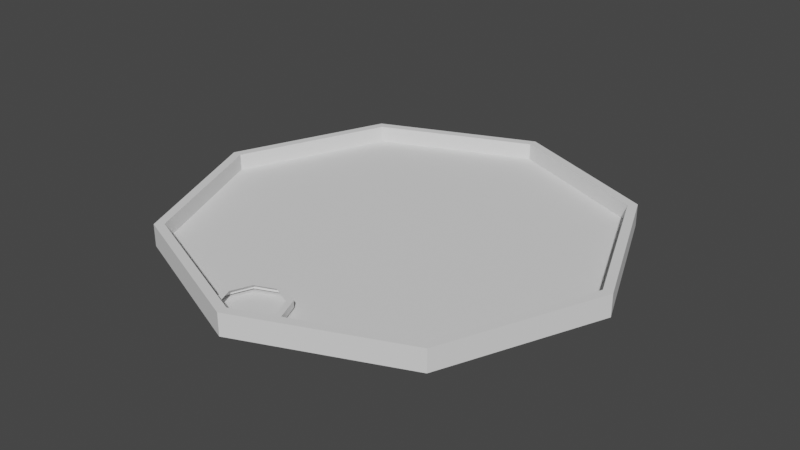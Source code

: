 # Source: SpellCardWithoutDetails.blend  (saved by Blender 2.83.18; exported with 4.5.12 LTS)
import bpy
from mathutils import Matrix  # noqa: F401  (used for matrix-valued properties, if any)

bpy.ops.wm.read_factory_settings(use_empty=True)
scene = bpy.context.scene
scene.name = 'Scene'

# ---- collections
col_collection = bpy.data.collections.new('Collection'); scene.collection.children.link(col_collection)

# ---- world
world_world = bpy.data.worlds.new('World'); scene.world = world_world
world_world.use_nodes = True; world_world.node_tree.nodes.clear()
_N = world_world.node_tree.nodes; _L = world_world.node_tree.links
n0 = _N.new('ShaderNodeOutputWorld'); n0.name = 'World Output'; n0.location = (300, 300)
n1 = _N.new('ShaderNodeBackground'); n1.name = 'Background'; n1.location = (10, 300)
n1.inputs[0].default_value = (0.05088, 0.05088, 0.05088, 1.0)
_L.new(n1.outputs[0], n0.inputs[0])
n0.is_active_output = True
world_world.color = (0.05088, 0.05088, 0.05088)
world_world.use_sun_shadow = False
world_world.sun_shadow_jitter_overblur = 0.0

# ---- meshes
me_cylinder = bpy.data.meshes.new('Cylinder')
me_cylinder.from_pydata([(0.0, 1.0, -0.05), (0.0, 1.0, 0.05), (0.7071, 0.7071, -0.05), (0.7071, 0.7071, 0.05), (1.0, -4.371e-08, -0.05), (1.0, -4.371e-08, 0.05), (0.7071, -0.7071, -0.05), (0.7071, -0.7071, 0.05), (-8.742e-08, -1.0, -0.05), (-8.742e-08, -1.0, 0.05), (-0.7071, -0.7071, -0.05), (-0.7071, -0.7071, 0.05), (-1.0, 1.192e-08, -0.05), (-1.0, 1.192e-08, 0.05), (-0.7071, 0.7071, -0.05), (-0.7071, 0.7071, 0.05), (0.6765, 0.6765, 0.05), (0.0, 0.9567, 0.05), (-0.6765, 0.6765, 0.05), (-0.9567, 1.192e-08, 0.05), (-0.6765, -0.6765, 0.05), (-8.393e-08, -0.9567, 0.05), (0.6765, -0.6765, 0.05), (0.9567, -4.301e-08, 0.05), (0.6765, 0.6765, -0.025), (0.0, 0.9567, -0.025), (0.9567, -4.301e-08, -0.025), (-0.6765, 0.6765, -0.025), (-0.9567, 1.192e-08, -0.025), (-0.6765, -0.6765, -0.025), (-8.393e-08, -0.9567, -0.025), (0.6765, -0.6765, -0.025)], [], [(0, 1, 3, 2), (2, 3, 5, 4), (4, 5, 7, 6), (6, 7, 9, 8), (8, 9, 11, 10), (10, 11, 13, 12), (22, 23, 26, 31), (12, 13, 15, 14), (14, 15, 1, 0), (3, 1, 17, 16), (1, 15, 18, 17), (15, 13, 19, 18), (13, 11, 20, 19), (11, 9, 21, 20), (9, 7, 22, 21), (7, 5, 23, 22), (5, 3, 16, 23), (20, 21, 30, 29), (18, 19, 28, 27), (23, 16, 24, 26), (21, 22, 31, 30), (19, 20, 29, 28), (17, 18, 27, 25), (16, 17, 25, 24)])
_uv = me_cylinder.uv_layers.new(name='UVMap')
_uv.uv.foreach_set('vector', [1.0, 0.5, 1.0, 1.0, 0.875, 1.0, 0.875, 0.5, 0.875, 0.5, 0.875, 1.0, 0.75, 1.0, 0.75, 0.5, 0.75, 0.5, 0.75, 1.0, 0.625, 1.0, 0.625, 0.5, 0.625, 0.5, 0.625, 1.0, 0.5, 1.0, 0.5, 0.5, 0.5, 0.5, 0.5, 1.0, 0.375, 1.0, 0.375, 0.5, 0.375, 0.5, 0.375, 1.0, 0.25, 1.0, 0.25, 0.5, 0.4124, 0.08764, 0.4796, 0.25, 0.4796, 0.25, 0.4124, 0.08764, 0.25, 0.5, 0.25, 1.0, 0.125, 1.0, 0.125, 0.5, 0.125, 0.5, 0.125, 1.0, 0.0, 1.0, 0.0, 0.5, 0.4197, 0.4197, 0.25, 0.49, 0.25, 0.4796, 0.4124, 0.4124, 0.25, 0.49, 0.08029, 0.4197, 0.08764, 0.4124, 0.25, 0.4796, 0.08029, 0.4197, 0.01, 0.25, 0.02039, 0.25, 0.08764, 0.4124, 0.01, 0.25, 0.08029, 0.08029, 0.08764, 0.08764, 0.02039, 0.25, 0.08029, 0.08029, 0.25, 0.01, 0.25, 0.02039, 0.08764, 0.08764, 0.25, 0.01, 0.4197, 0.08029, 0.4124, 0.08764, 0.25, 0.02039, 0.4197, 0.08029, 0.49, 0.25, 0.4796, 0.25, 0.4124, 0.08764, 0.49, 0.25, 0.4197, 0.4197, 0.4124, 0.4124, 0.4796, 0.25, 0.08764, 0.08764, 0.25, 0.02039, 0.25, 0.02039, 0.08764, 0.08764, 0.08764, 0.4124, 0.02039, 0.25, 0.02039, 0.25, 0.08764, 0.4124, 0.4796, 0.25, 0.4124, 0.4124, 0.4124, 0.4124, 0.4796, 0.25, 0.25, 0.02039, 0.4124, 0.08764, 0.4124, 0.08764, 0.25, 0.02039, 0.02039, 0.25, 0.08764, 0.08764, 0.08764, 0.08764, 0.02039, 0.25, 0.25, 0.4796, 0.08764, 0.4124, 0.08764, 0.4124, 0.25, 0.4796, 0.4124, 0.4124, 0.25, 0.4796, 0.25, 0.4796, 0.4124, 0.4124])
me_cylinder.use_remesh_fix_poles = True
me_cylinder.use_remesh_preserve_attributes = False
me_cylinder.use_mirror_vertex_groups = False
me_cylinder.update()
me_cylinder_001 = bpy.data.meshes.new('Cylinder.001')
me_cylinder_001.from_pydata([(0.0, 1.0, -0.05), (0.7071, 0.7071, -0.05), (1.0, -4.371e-08, -0.05), (0.7071, -0.7071, -0.05), (-8.742e-08, -1.0, -0.05), (-0.7071, -0.7071, -0.05), (-1.0, 1.192e-08, -0.05), (-0.7071, 0.7071, -0.05), (0.6765, 0.6765, -0.025), (0.0, 0.9567, -0.025), (0.9567, -4.301e-08, -0.025), (-0.6765, 0.6765, -0.025), (-0.9567, 1.192e-08, -0.025), (-0.6765, -0.6765, -0.025), (-8.393e-08, -0.9567, -0.025), (0.6765, -0.6765, -0.025)], [], [(0, 1, 2, 3, 4, 5, 6, 7), (8, 9, 11, 12, 13, 14, 15, 10)])
_uv = me_cylinder_001.uv_layers.new(name='UVMap')
_uv.uv.foreach_set('vector', [0.75, 0.49, 0.9197, 0.4197, 0.99, 0.25, 0.9197, 0.08029, 0.75, 0.01, 0.5803, 0.08029, 0.51, 0.25, 0.5803, 0.4197, 0.4124, 0.4124, 0.25, 0.4796, 0.08764, 0.4124, 0.02039, 0.25, 0.08764, 0.08764, 0.25, 0.02039, 0.4124, 0.08764, 0.4796, 0.25])
me_cylinder_001.use_remesh_fix_poles = True
me_cylinder_001.use_remesh_preserve_attributes = False
me_cylinder_001.use_mirror_vertex_groups = False
me_cylinder_001.update()
me_cylinder_003 = bpy.data.meshes.new('Cylinder.003')
me_cylinder_003.from_pydata([(0.0, 0.15, -0.015), (0.0, 0.1229, 0.015), (0.1061, 0.1061, -0.015), (0.08693, 0.08693, 0.015), (0.15, -6.557e-09, -0.015), (0.1229, -5.684e-09, 0.015), (0.1061, -0.1061, -0.015), (0.08693, -0.08693, 0.015), (-1.311e-08, -0.15, -0.015), (-1.137e-08, -0.1229, 0.015), (-0.1061, -0.1061, -0.015), (-0.08693, -0.08693, 0.015), (-0.15, 1.789e-09, -0.015), (-0.1229, 2.662e-09, 0.015), (-0.1061, 0.1061, -0.015), (-0.08693, 0.08693, 0.015), (0.1061, 0.1061, 0.015), (0.0, 0.15, 0.015), (0.15, -6.557e-09, 0.015), (0.1061, -0.1061, 0.015), (-1.311e-08, -0.15, 0.015), (-0.1061, -0.1061, 0.015), (-0.15, 1.789e-09, 0.015), (-0.1061, 0.1061, 0.015)], [], [(0, 17, 16, 2), (2, 16, 18, 4), (4, 18, 19, 6), (6, 19, 20, 8), (8, 20, 21, 10), (10, 21, 22, 12), (12, 22, 23, 14), (14, 23, 17, 0), (1, 3, 16, 17), (3, 5, 18, 16), (5, 7, 19, 18), (7, 9, 20, 19), (9, 11, 21, 20), (11, 13, 22, 21), (13, 15, 23, 22), (15, 1, 17, 23)])
_uv = me_cylinder_003.uv_layers.new(name='UVMap')
_uv.uv.foreach_set('vector', [1.0, 0.5, 1.0, 1.0, 0.875, 1.0, 0.875, 0.5, 0.875, 0.5, 0.875, 1.0, 0.75, 1.0, 0.75, 0.5, 0.75, 0.5, 0.75, 1.0, 0.625, 1.0, 0.625, 0.5, 0.625, 0.5, 0.625, 1.0, 0.5, 1.0, 0.5, 0.5, 0.5, 0.5, 0.5, 1.0, 0.375, 1.0, 0.375, 0.5, 0.375, 0.5, 0.375, 1.0, 0.25, 1.0, 0.25, 0.5, 0.25, 0.5, 0.25, 1.0, 0.125, 1.0, 0.125, 0.5, 0.125, 0.5, 0.125, 1.0, 0.0, 1.0, 0.0, 0.5, 0.25, 0.4467, 0.3891, 0.3891, 0.4197, 0.4197, 0.25, 0.49, 0.3891, 0.3891, 0.4467, 0.25, 0.49, 0.25, 0.4197, 0.4197, 0.4467, 0.25, 0.3891, 0.1109, 0.4197, 0.08029, 0.49, 0.25, 0.3891, 0.1109, 0.25, 0.0533, 0.25, 0.01, 0.4197, 0.08029, 0.25, 0.0533, 0.1109, 0.1109, 0.08029, 0.08029, 0.25, 0.01, 0.1109, 0.1109, 0.0533, 0.25, 0.01, 0.25, 0.08029, 0.08029, 0.0533, 0.25, 0.1109, 0.3891, 0.08029, 0.4197, 0.01, 0.25, 0.1109, 0.3891, 0.25, 0.4467, 0.25, 0.49, 0.08029, 0.4197])
me_cylinder_003.use_remesh_fix_poles = True
me_cylinder_003.use_remesh_preserve_attributes = False
me_cylinder_003.use_mirror_vertex_groups = False
me_cylinder_003.update()

# ---- objects
ob_card_frame = bpy.data.objects.new('Card Frame', me_cylinder)
ob_card_frame_bottom = bpy.data.objects.new('Card Frame Bottom', me_cylinder_001)
ob_casting_cost_frame = bpy.data.objects.new('Casting Cost Frame', me_cylinder_003)

# ---- transforms, parenting, visibility, modifiers, constraints
ob_card_frame.location = (0.0, 0.0, 0.0)
ob_card_frame.lineart.crease_threshold = 0.0
ob_card_frame_bottom.location = (0.0, 0.0, 0.0)
ob_card_frame_bottom.lineart.crease_threshold = 0.0
ob_casting_cost_frame.location = (0.0, -0.835, 0.0)
ob_casting_cost_frame.lineart.crease_threshold = 0.0

# ---- collection membership
col_collection.objects.link(ob_card_frame)
col_collection.objects.link(ob_card_frame_bottom)
col_collection.objects.link(ob_casting_cost_frame)

# ---- scene / render settings (as saved in the file)
scene.frame_start = 1; scene.frame_end = 250; scene.frame_set(1)
scene.render.engine = 'BLENDER_EEVEE_NEXT'
scene.cycles.use_denoising = False
scene.cycles.samples = 128
scene.cycles.sampling_pattern = 'TABULATED_SOBOL'
scene.cycles.use_adaptive_sampling = False
scene.cycles.use_light_tree = False
scene.view_settings.view_transform = 'Filmic'
bpy.context.view_layer.update()

# ---- added for rendering (the .blend has no active camera and no usable light): camera, sun
cam_auto = bpy.data.cameras.new('AutoCamera')
cam_auto.lens = 50.0
cam_auto.sensor_width = 36.0
cam_auto.clip_end = 1000.0
ob_auto_camera = bpy.data.objects.new('AutoCamera', cam_auto)
scene.collection.objects.link(ob_auto_camera)
ob_auto_camera.location = (2.61857, -3.14228, 2.09485)
ob_auto_camera.rotation_euler = (1.09748, -7.21219e-08, 0.694738)
scene.camera = ob_auto_camera
light_auto_sun = bpy.data.lights.new('AutoSun', 'SUN')
light_auto_sun.energy = 3.0
light_auto_sun.angle = 0.0523599
ob_auto_sun = bpy.data.objects.new('AutoSun', light_auto_sun)
scene.collection.objects.link(ob_auto_sun)
ob_auto_sun.rotation_euler = (0.872665, 0.174533, 0.523599)
bpy.context.view_layer.update()
